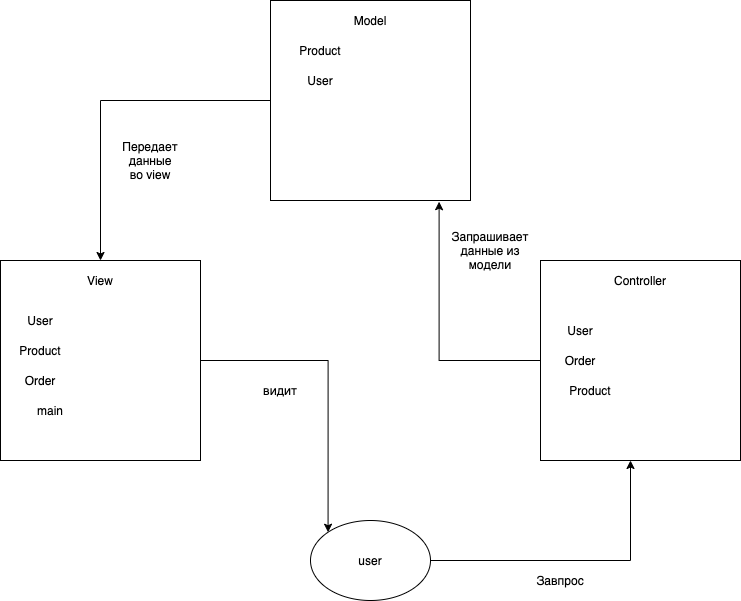

The diagram above was exported from draw.io. Its source (the exported page's mxGraphModel, read from the mxfile embedded in the PNG):
<mxGraphModel dx="1186" dy="796" grid="1" gridSize="10" guides="1" tooltips="1" connect="1" arrows="1" fold="1" page="1" pageScale="1" pageWidth="827" pageHeight="1169" math="0" shadow="0">
  <root>
    <mxCell id="0" />
    <mxCell id="1" parent="0" />
    <mxCell id="7FSw7NmOO1OtjiVgoFgp-26" style="edgeStyle=orthogonalEdgeStyle;rounded=0;orthogonalLoop=1;jettySize=auto;html=1;" parent="1" source="7FSw7NmOO1OtjiVgoFgp-2" target="7FSw7NmOO1OtjiVgoFgp-6" edge="1">
      <mxGeometry relative="1" as="geometry" />
    </mxCell>
    <mxCell id="7FSw7NmOO1OtjiVgoFgp-2" value="" style="whiteSpace=wrap;html=1;aspect=fixed;" parent="1" vertex="1">
      <mxGeometry x="300" y="10" width="200" height="200" as="geometry" />
    </mxCell>
    <mxCell id="7FSw7NmOO1OtjiVgoFgp-3" value="Model" style="text;html=1;strokeColor=none;fillColor=none;align=center;verticalAlign=middle;whiteSpace=wrap;rounded=0;" parent="1" vertex="1">
      <mxGeometry x="380" y="20" width="40" height="20" as="geometry" />
    </mxCell>
    <mxCell id="7FSw7NmOO1OtjiVgoFgp-27" style="edgeStyle=orthogonalEdgeStyle;rounded=0;orthogonalLoop=1;jettySize=auto;html=1;entryX=0;entryY=0;entryDx=0;entryDy=0;" parent="1" source="7FSw7NmOO1OtjiVgoFgp-6" target="7FSw7NmOO1OtjiVgoFgp-10" edge="1">
      <mxGeometry relative="1" as="geometry" />
    </mxCell>
    <mxCell id="7FSw7NmOO1OtjiVgoFgp-6" value="" style="whiteSpace=wrap;html=1;aspect=fixed;" parent="1" vertex="1">
      <mxGeometry x="30" y="270" width="200" height="200" as="geometry" />
    </mxCell>
    <mxCell id="7FSw7NmOO1OtjiVgoFgp-7" value="View" style="text;html=1;strokeColor=none;fillColor=none;align=center;verticalAlign=middle;whiteSpace=wrap;rounded=0;" parent="1" vertex="1">
      <mxGeometry x="110" y="280" width="40" height="20" as="geometry" />
    </mxCell>
    <mxCell id="7FSw7NmOO1OtjiVgoFgp-25" style="edgeStyle=orthogonalEdgeStyle;rounded=0;orthogonalLoop=1;jettySize=auto;html=1;entryX=0.843;entryY=1.006;entryDx=0;entryDy=0;entryPerimeter=0;" parent="1" source="7FSw7NmOO1OtjiVgoFgp-8" target="7FSw7NmOO1OtjiVgoFgp-2" edge="1">
      <mxGeometry relative="1" as="geometry" />
    </mxCell>
    <mxCell id="7FSw7NmOO1OtjiVgoFgp-8" value="" style="whiteSpace=wrap;html=1;aspect=fixed;" parent="1" vertex="1">
      <mxGeometry x="570" y="270" width="200" height="200" as="geometry" />
    </mxCell>
    <mxCell id="7FSw7NmOO1OtjiVgoFgp-9" value="Controller" style="text;html=1;strokeColor=none;fillColor=none;align=center;verticalAlign=middle;whiteSpace=wrap;rounded=0;" parent="1" vertex="1">
      <mxGeometry x="650" y="280" width="40" height="20" as="geometry" />
    </mxCell>
    <mxCell id="7FSw7NmOO1OtjiVgoFgp-12" style="edgeStyle=orthogonalEdgeStyle;rounded=0;orthogonalLoop=1;jettySize=auto;html=1;entryX=0.45;entryY=1;entryDx=0;entryDy=0;entryPerimeter=0;" parent="1" source="7FSw7NmOO1OtjiVgoFgp-10" target="7FSw7NmOO1OtjiVgoFgp-8" edge="1">
      <mxGeometry relative="1" as="geometry" />
    </mxCell>
    <mxCell id="7FSw7NmOO1OtjiVgoFgp-10" value="" style="ellipse;whiteSpace=wrap;html=1;" parent="1" vertex="1">
      <mxGeometry x="340" y="530" width="120" height="80" as="geometry" />
    </mxCell>
    <mxCell id="7FSw7NmOO1OtjiVgoFgp-11" value="user" style="text;html=1;strokeColor=none;fillColor=none;align=center;verticalAlign=middle;whiteSpace=wrap;rounded=0;" parent="1" vertex="1">
      <mxGeometry x="380" y="560" width="40" height="20" as="geometry" />
    </mxCell>
    <mxCell id="7FSw7NmOO1OtjiVgoFgp-13" value="Завпрос" style="text;html=1;strokeColor=none;fillColor=none;align=center;verticalAlign=middle;whiteSpace=wrap;rounded=0;" parent="1" vertex="1">
      <mxGeometry x="570" y="580" width="40" height="20" as="geometry" />
    </mxCell>
    <mxCell id="7FSw7NmOO1OtjiVgoFgp-14" value="User" style="text;html=1;strokeColor=none;fillColor=none;align=center;verticalAlign=middle;whiteSpace=wrap;rounded=0;" parent="1" vertex="1">
      <mxGeometry x="590" y="330" width="40" height="20" as="geometry" />
    </mxCell>
    <mxCell id="7FSw7NmOO1OtjiVgoFgp-15" value="Order" style="text;html=1;strokeColor=none;fillColor=none;align=center;verticalAlign=middle;whiteSpace=wrap;rounded=0;" parent="1" vertex="1">
      <mxGeometry x="590" y="360" width="40" height="20" as="geometry" />
    </mxCell>
    <mxCell id="7FSw7NmOO1OtjiVgoFgp-16" value="Product" style="text;html=1;strokeColor=none;fillColor=none;align=center;verticalAlign=middle;whiteSpace=wrap;rounded=0;" parent="1" vertex="1">
      <mxGeometry x="600" y="390" width="40" height="20" as="geometry" />
    </mxCell>
    <mxCell id="7FSw7NmOO1OtjiVgoFgp-18" value="Product" style="text;html=1;strokeColor=none;fillColor=none;align=center;verticalAlign=middle;whiteSpace=wrap;rounded=0;" parent="1" vertex="1">
      <mxGeometry x="330" y="50" width="40" height="20" as="geometry" />
    </mxCell>
    <mxCell id="7FSw7NmOO1OtjiVgoFgp-20" value="User" style="text;html=1;strokeColor=none;fillColor=none;align=center;verticalAlign=middle;whiteSpace=wrap;rounded=0;" parent="1" vertex="1">
      <mxGeometry x="330" y="80" width="40" height="20" as="geometry" />
    </mxCell>
    <mxCell id="7FSw7NmOO1OtjiVgoFgp-21" value="User" style="text;html=1;strokeColor=none;fillColor=none;align=center;verticalAlign=middle;whiteSpace=wrap;rounded=0;" parent="1" vertex="1">
      <mxGeometry x="50" y="320" width="40" height="20" as="geometry" />
    </mxCell>
    <mxCell id="7FSw7NmOO1OtjiVgoFgp-22" value="Product" style="text;html=1;strokeColor=none;fillColor=none;align=center;verticalAlign=middle;whiteSpace=wrap;rounded=0;" parent="1" vertex="1">
      <mxGeometry x="50" y="350" width="40" height="20" as="geometry" />
    </mxCell>
    <mxCell id="7FSw7NmOO1OtjiVgoFgp-23" value="Order" style="text;html=1;strokeColor=none;fillColor=none;align=center;verticalAlign=middle;whiteSpace=wrap;rounded=0;" parent="1" vertex="1">
      <mxGeometry x="50" y="380" width="40" height="20" as="geometry" />
    </mxCell>
    <mxCell id="7FSw7NmOO1OtjiVgoFgp-24" value="main" style="text;html=1;strokeColor=none;fillColor=none;align=center;verticalAlign=middle;whiteSpace=wrap;rounded=0;" parent="1" vertex="1">
      <mxGeometry x="60" y="410" width="40" height="20" as="geometry" />
    </mxCell>
    <mxCell id="7FSw7NmOO1OtjiVgoFgp-28" value="Запрашивает данные из модели" style="text;html=1;strokeColor=none;fillColor=none;align=center;verticalAlign=middle;whiteSpace=wrap;rounded=0;" parent="1" vertex="1">
      <mxGeometry x="500" y="250" width="40" height="20" as="geometry" />
    </mxCell>
    <mxCell id="7FSw7NmOO1OtjiVgoFgp-29" value="Передает данные во view" style="text;html=1;strokeColor=none;fillColor=none;align=center;verticalAlign=middle;whiteSpace=wrap;rounded=0;" parent="1" vertex="1">
      <mxGeometry x="160" y="160" width="40" height="20" as="geometry" />
    </mxCell>
    <mxCell id="7FSw7NmOO1OtjiVgoFgp-30" value="видит" style="text;html=1;strokeColor=none;fillColor=none;align=center;verticalAlign=middle;whiteSpace=wrap;rounded=0;" parent="1" vertex="1">
      <mxGeometry x="290" y="390" width="40" height="20" as="geometry" />
    </mxCell>
  </root>
</mxGraphModel>